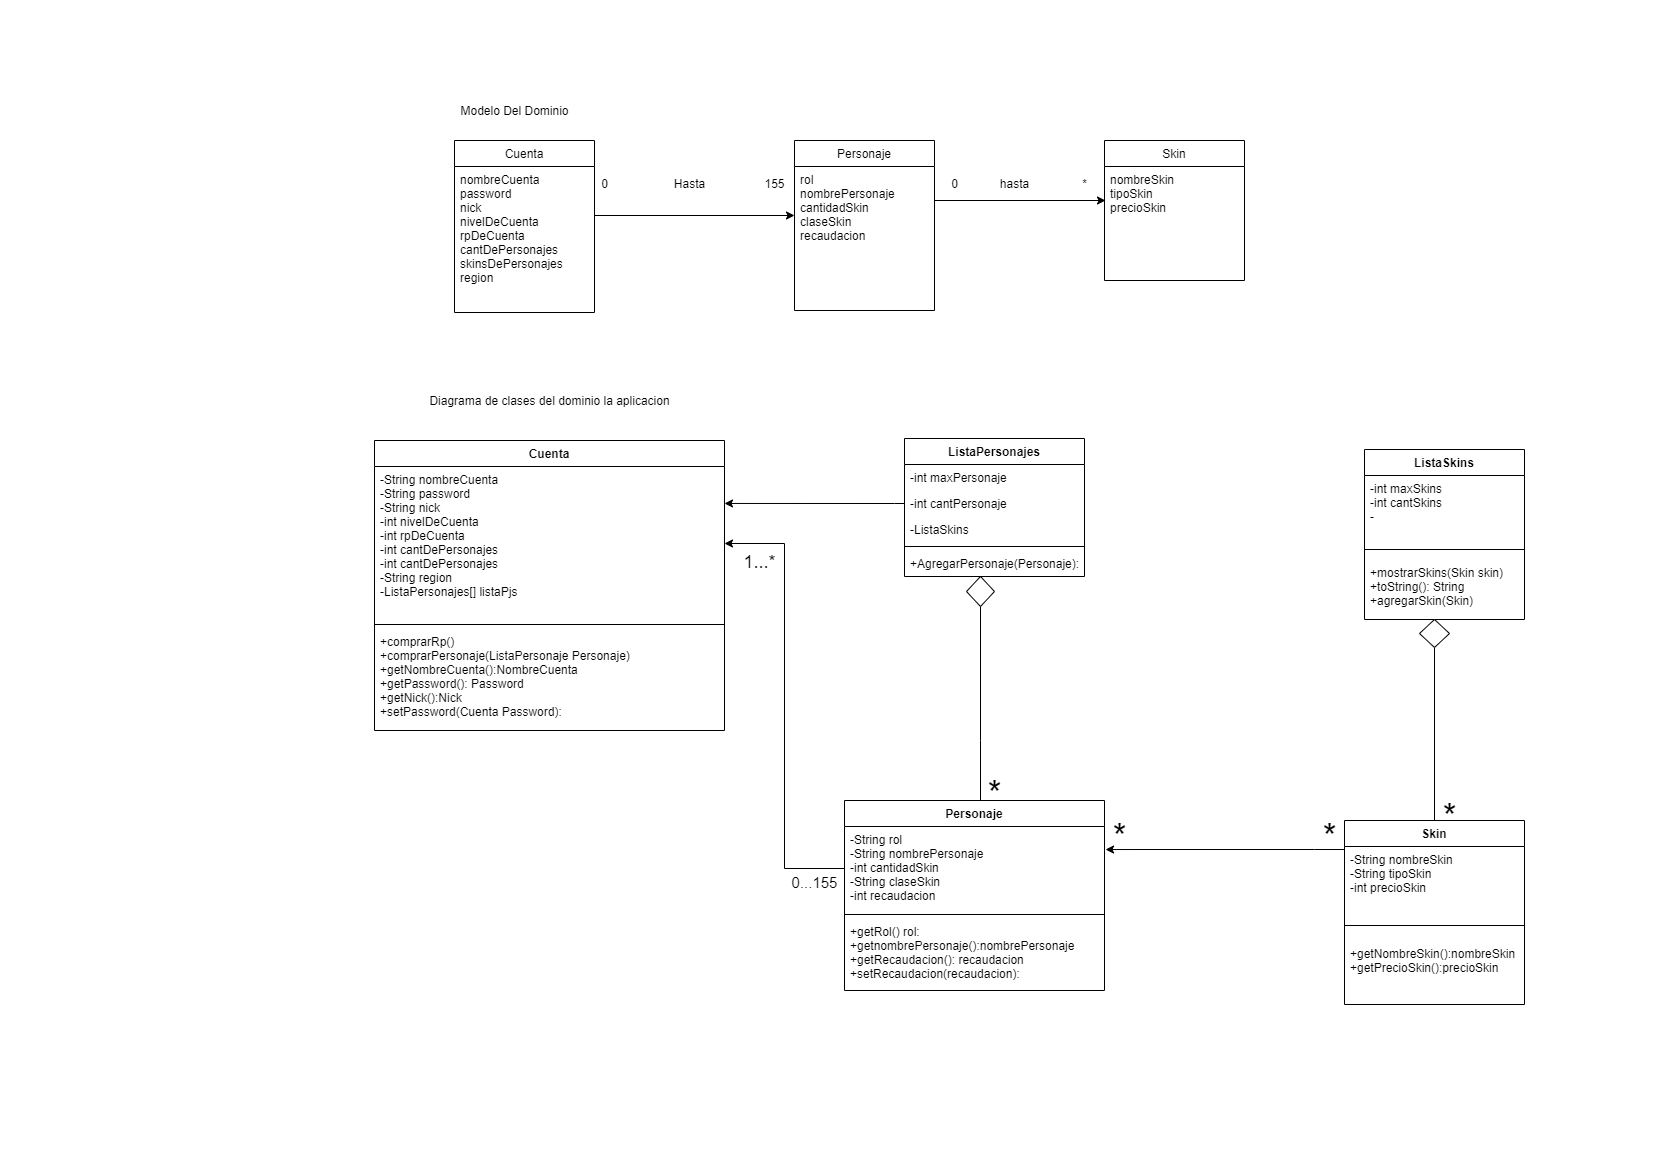

The diagram above was exported from draw.io. Its source (the exported page's mxGraphModel, read from the mxfile embedded in the PNG):
<mxGraphModel dx="2932" dy="579" grid="1" gridSize="10" guides="1" tooltips="1" connect="1" arrows="1" fold="1" page="1" pageScale="1" pageWidth="827" pageHeight="1169" math="0" shadow="0">
  <root>
    <mxCell id="0" />
    <mxCell id="1" parent="0" />
    <mxCell id="Ty1GKKvkiYD7IhjpbpRD-15" value="0" style="text;html=1;align=center;verticalAlign=middle;resizable=0;points=[];autosize=1;strokeColor=none;fillColor=none;" parent="1" vertex="1">
      <mxGeometry x="-1060" y="172.5" width="20" height="20" as="geometry" />
    </mxCell>
    <mxCell id="Ty1GKKvkiYD7IhjpbpRD-17" style="edgeStyle=orthogonalEdgeStyle;rounded=0;orthogonalLoop=1;jettySize=auto;html=1;" parent="1" edge="1">
      <mxGeometry relative="1" as="geometry">
        <mxPoint x="-860" y="215" as="targetPoint" />
        <mxPoint x="-1060" y="215" as="sourcePoint" />
      </mxGeometry>
    </mxCell>
    <mxCell id="Ty1GKKvkiYD7IhjpbpRD-18" value="Hasta" style="text;html=1;align=center;verticalAlign=middle;resizable=0;points=[];autosize=1;strokeColor=none;fillColor=none;" parent="1" vertex="1">
      <mxGeometry x="-990" y="172.5" width="50" height="20" as="geometry" />
    </mxCell>
    <mxCell id="Ty1GKKvkiYD7IhjpbpRD-19" value="155" style="text;html=1;align=center;verticalAlign=middle;resizable=0;points=[];autosize=1;strokeColor=none;fillColor=none;" parent="1" vertex="1">
      <mxGeometry x="-900" y="172.5" width="40" height="20" as="geometry" />
    </mxCell>
    <mxCell id="Ty1GKKvkiYD7IhjpbpRD-21" value="0" style="text;html=1;align=center;verticalAlign=middle;resizable=0;points=[];autosize=1;strokeColor=none;fillColor=none;" parent="1" vertex="1">
      <mxGeometry x="-710" y="172.5" width="20" height="20" as="geometry" />
    </mxCell>
    <mxCell id="Ty1GKKvkiYD7IhjpbpRD-22" value="hasta" style="text;html=1;align=center;verticalAlign=middle;resizable=0;points=[];autosize=1;strokeColor=none;fillColor=none;" parent="1" vertex="1">
      <mxGeometry x="-660" y="172.5" width="40" height="20" as="geometry" />
    </mxCell>
    <mxCell id="Ty1GKKvkiYD7IhjpbpRD-23" value="*" style="text;html=1;align=center;verticalAlign=middle;resizable=0;points=[];autosize=1;strokeColor=none;fillColor=none;" parent="1" vertex="1">
      <mxGeometry x="-580" y="172.5" width="20" height="20" as="geometry" />
    </mxCell>
    <mxCell id="Ty1GKKvkiYD7IhjpbpRD-9" value="&lt;p style=&quot;text-align: left&quot;&gt;&lt;br&gt;&lt;/p&gt;" style="text;html=1;align=center;verticalAlign=middle;resizable=0;points=[];autosize=1;strokeColor=none;fillColor=none;" parent="1" vertex="1">
      <mxGeometry x="-860" y="300" width="160" height="40" as="geometry" />
    </mxCell>
    <mxCell id="5BuN2yYyZx0eyRDv2-LU-9" value="Modelo Del Dominio" style="text;html=1;align=center;verticalAlign=middle;resizable=0;points=[];autosize=1;strokeColor=none;fillColor=none;" parent="1" vertex="1">
      <mxGeometry x="-1200" y="100" width="120" height="20" as="geometry" />
    </mxCell>
    <mxCell id="5BuN2yYyZx0eyRDv2-LU-10" value="Diagrama de clases del dominio la aplicacion" style="text;html=1;align=center;verticalAlign=middle;resizable=0;points=[];autosize=1;strokeColor=none;fillColor=none;" parent="1" vertex="1">
      <mxGeometry x="-1235" y="390" width="260" height="20" as="geometry" />
    </mxCell>
    <mxCell id="5BuN2yYyZx0eyRDv2-LU-31" value="Cuenta" style="swimlane;fontStyle=1;align=center;verticalAlign=top;childLayout=stackLayout;horizontal=1;startSize=26;horizontalStack=0;resizeParent=1;resizeParentMax=0;resizeLast=0;collapsible=1;marginBottom=0;" parent="1" vertex="1">
      <mxGeometry x="-1280" y="440" width="350" height="290" as="geometry" />
    </mxCell>
    <mxCell id="5BuN2yYyZx0eyRDv2-LU-32" value="-String nombreCuenta&#10;-String password&#10;-String nick&#10;-int nivelDeCuenta&#10;-int rpDeCuenta&#10;-int cantDePersonajes&#10;-int cantDePersonajes&#10;-String region&#10;-ListaPersonajes[] listaPjs&#10;" style="text;strokeColor=none;fillColor=none;align=left;verticalAlign=top;spacingLeft=4;spacingRight=4;overflow=hidden;rotatable=0;points=[[0,0.5],[1,0.5]];portConstraint=eastwest;" parent="5BuN2yYyZx0eyRDv2-LU-31" vertex="1">
      <mxGeometry y="26" width="350" height="154" as="geometry" />
    </mxCell>
    <mxCell id="5BuN2yYyZx0eyRDv2-LU-33" value="" style="line;strokeWidth=1;fillColor=none;align=left;verticalAlign=middle;spacingTop=-1;spacingLeft=3;spacingRight=3;rotatable=0;labelPosition=right;points=[];portConstraint=eastwest;" parent="5BuN2yYyZx0eyRDv2-LU-31" vertex="1">
      <mxGeometry y="180" width="350" height="8" as="geometry" />
    </mxCell>
    <mxCell id="5BuN2yYyZx0eyRDv2-LU-34" value="+comprarRp()&#10;+comprarPersonaje(ListaPersonaje Personaje)&#10;+getNombreCuenta():NombreCuenta&#10;+getPassword(): Password&#10;+getNick():Nick&#10;+setPassword(Cuenta Password):" style="text;strokeColor=none;fillColor=none;align=left;verticalAlign=top;spacingLeft=4;spacingRight=4;overflow=hidden;rotatable=0;points=[[0,0.5],[1,0.5]];portConstraint=eastwest;" parent="5BuN2yYyZx0eyRDv2-LU-31" vertex="1">
      <mxGeometry y="188" width="350" height="102" as="geometry" />
    </mxCell>
    <mxCell id="5BuN2yYyZx0eyRDv2-LU-35" value="Personaje" style="swimlane;fontStyle=0;childLayout=stackLayout;horizontal=1;startSize=26;fillColor=none;horizontalStack=0;resizeParent=1;resizeParentMax=0;resizeLast=0;collapsible=1;marginBottom=0;align=center;" parent="1" vertex="1">
      <mxGeometry x="-860" y="140" width="140" height="170" as="geometry" />
    </mxCell>
    <mxCell id="5BuN2yYyZx0eyRDv2-LU-36" value="rol&#10;nombrePersonaje&#10;cantidadSkin&#10;claseSkin&#10;recaudacion&#10;" style="text;strokeColor=none;fillColor=none;align=left;verticalAlign=top;spacingLeft=4;spacingRight=4;overflow=hidden;rotatable=0;points=[[0,0.5],[1,0.5]];portConstraint=eastwest;" parent="5BuN2yYyZx0eyRDv2-LU-35" vertex="1">
      <mxGeometry y="26" width="140" height="144" as="geometry" />
    </mxCell>
    <mxCell id="5BuN2yYyZx0eyRDv2-LU-39" value="Skin" style="swimlane;fontStyle=0;childLayout=stackLayout;horizontal=1;startSize=26;fillColor=none;horizontalStack=0;resizeParent=1;resizeParentMax=0;resizeLast=0;collapsible=1;marginBottom=0;align=center;" parent="1" vertex="1">
      <mxGeometry x="-550" y="140" width="140" height="140" as="geometry" />
    </mxCell>
    <mxCell id="5BuN2yYyZx0eyRDv2-LU-40" value="nombreSkin&#10;tipoSkin&#10;precioSkin" style="text;strokeColor=none;fillColor=none;align=left;verticalAlign=top;spacingLeft=4;spacingRight=4;overflow=hidden;rotatable=0;points=[[0,0.5],[1,0.5]];portConstraint=eastwest;" parent="5BuN2yYyZx0eyRDv2-LU-39" vertex="1">
      <mxGeometry y="26" width="140" height="114" as="geometry" />
    </mxCell>
    <mxCell id="5BuN2yYyZx0eyRDv2-LU-43" value="Cuenta" style="swimlane;fontStyle=0;childLayout=stackLayout;horizontal=1;startSize=26;fillColor=none;horizontalStack=0;resizeParent=1;resizeParentMax=0;resizeLast=0;collapsible=1;marginBottom=0;align=center;" parent="1" vertex="1">
      <mxGeometry x="-1200" y="140" width="140" height="172" as="geometry" />
    </mxCell>
    <mxCell id="5BuN2yYyZx0eyRDv2-LU-44" value="nombreCuenta&#10;password&#10;nick&#10;nivelDeCuenta&#10;rpDeCuenta&#10;cantDePersonajes&#10;skinsDePersonajes&#10;region" style="text;strokeColor=none;fillColor=none;align=left;verticalAlign=top;spacingLeft=4;spacingRight=4;overflow=hidden;rotatable=0;points=[[0,0.5],[1,0.5]];portConstraint=eastwest;" parent="5BuN2yYyZx0eyRDv2-LU-43" vertex="1">
      <mxGeometry y="26" width="140" height="146" as="geometry" />
    </mxCell>
    <mxCell id="5BuN2yYyZx0eyRDv2-LU-50" style="edgeStyle=orthogonalEdgeStyle;rounded=0;orthogonalLoop=1;jettySize=auto;html=1;" parent="1" source="5BuN2yYyZx0eyRDv2-LU-36" edge="1">
      <mxGeometry relative="1" as="geometry">
        <mxPoint x="-549" y="200" as="targetPoint" />
        <Array as="points">
          <mxPoint x="-549" y="200" />
        </Array>
      </mxGeometry>
    </mxCell>
    <mxCell id="5BuN2yYyZx0eyRDv2-LU-59" value="Personaje" style="swimlane;fontStyle=1;align=center;verticalAlign=top;childLayout=stackLayout;horizontal=1;startSize=26;horizontalStack=0;resizeParent=1;resizeParentMax=0;resizeLast=0;collapsible=1;marginBottom=0;" parent="1" vertex="1">
      <mxGeometry x="-810" y="800" width="260" height="190" as="geometry" />
    </mxCell>
    <mxCell id="5BuN2yYyZx0eyRDv2-LU-60" value="-String rol&#10;-String nombrePersonaje&#10;-int cantidadSkin&#10;-String claseSkin&#10;-int recaudacion" style="text;strokeColor=none;fillColor=none;align=left;verticalAlign=top;spacingLeft=4;spacingRight=4;overflow=hidden;rotatable=0;points=[[0,0.5],[1,0.5]];portConstraint=eastwest;" parent="5BuN2yYyZx0eyRDv2-LU-59" vertex="1">
      <mxGeometry y="26" width="260" height="84" as="geometry" />
    </mxCell>
    <mxCell id="5BuN2yYyZx0eyRDv2-LU-61" value="" style="line;strokeWidth=1;fillColor=none;align=left;verticalAlign=middle;spacingTop=-1;spacingLeft=3;spacingRight=3;rotatable=0;labelPosition=right;points=[];portConstraint=eastwest;" parent="5BuN2yYyZx0eyRDv2-LU-59" vertex="1">
      <mxGeometry y="110" width="260" height="8" as="geometry" />
    </mxCell>
    <mxCell id="5BuN2yYyZx0eyRDv2-LU-62" value="+getRol() rol:&#10;+getnombrePersonaje():nombrePersonaje&#10;+getRecaudacion(): recaudacion&#10;+setRecaudacion(recaudacion):&#10;" style="text;strokeColor=none;fillColor=none;align=left;verticalAlign=top;spacingLeft=4;spacingRight=4;overflow=hidden;rotatable=0;points=[[0,0.5],[1,0.5]];portConstraint=eastwest;" parent="5BuN2yYyZx0eyRDv2-LU-59" vertex="1">
      <mxGeometry y="118" width="260" height="72" as="geometry" />
    </mxCell>
    <mxCell id="5BuN2yYyZx0eyRDv2-LU-63" value="ListaSkins" style="swimlane;fontStyle=1;align=center;verticalAlign=top;childLayout=stackLayout;horizontal=1;startSize=26;horizontalStack=0;resizeParent=1;resizeParentMax=0;resizeLast=0;collapsible=1;marginBottom=0;" parent="1" vertex="1">
      <mxGeometry x="-290" y="449" width="160" height="170" as="geometry" />
    </mxCell>
    <mxCell id="yry5iTC3jDg_aSpTWV-7-31" value="-int maxSkins&#10;-int cantSkins&#10;-&#10;" style="text;strokeColor=none;fillColor=none;align=left;verticalAlign=top;spacingLeft=4;spacingRight=4;overflow=hidden;rotatable=0;points=[[0,0.5],[1,0.5]];portConstraint=eastwest;" parent="5BuN2yYyZx0eyRDv2-LU-63" vertex="1">
      <mxGeometry y="26" width="160" height="64" as="geometry" />
    </mxCell>
    <mxCell id="5BuN2yYyZx0eyRDv2-LU-65" value="" style="line;strokeWidth=1;fillColor=none;align=left;verticalAlign=middle;spacingTop=-1;spacingLeft=3;spacingRight=3;rotatable=0;labelPosition=right;points=[];portConstraint=eastwest;" parent="5BuN2yYyZx0eyRDv2-LU-63" vertex="1">
      <mxGeometry y="90" width="160" height="20" as="geometry" />
    </mxCell>
    <mxCell id="5BuN2yYyZx0eyRDv2-LU-66" value="+mostrarSkins(Skin skin)&#10;+toString(): String&#10;+agregarSkin(Skin)" style="text;strokeColor=none;fillColor=none;align=left;verticalAlign=top;spacingLeft=4;spacingRight=4;overflow=hidden;rotatable=0;points=[[0,0.5],[1,0.5]];portConstraint=eastwest;" parent="5BuN2yYyZx0eyRDv2-LU-63" vertex="1">
      <mxGeometry y="110" width="160" height="60" as="geometry" />
    </mxCell>
    <mxCell id="5BuN2yYyZx0eyRDv2-LU-67" value="Skin" style="swimlane;fontStyle=1;align=center;verticalAlign=top;childLayout=stackLayout;horizontal=1;startSize=26;horizontalStack=0;resizeParent=1;resizeParentMax=0;resizeLast=0;collapsible=1;marginBottom=0;" parent="1" vertex="1">
      <mxGeometry x="-310" y="820" width="180" height="184" as="geometry" />
    </mxCell>
    <mxCell id="5BuN2yYyZx0eyRDv2-LU-68" value="-String nombreSkin&#10;-String tipoSkin&#10;-int precioSkin" style="text;strokeColor=none;fillColor=none;align=left;verticalAlign=top;spacingLeft=4;spacingRight=4;overflow=hidden;rotatable=0;points=[[0,0.5],[1,0.5]];portConstraint=eastwest;" parent="5BuN2yYyZx0eyRDv2-LU-67" vertex="1">
      <mxGeometry y="26" width="180" height="64" as="geometry" />
    </mxCell>
    <mxCell id="5BuN2yYyZx0eyRDv2-LU-69" value="" style="line;strokeWidth=1;fillColor=none;align=left;verticalAlign=middle;spacingTop=-1;spacingLeft=3;spacingRight=3;rotatable=0;labelPosition=right;points=[];portConstraint=eastwest;" parent="5BuN2yYyZx0eyRDv2-LU-67" vertex="1">
      <mxGeometry y="90" width="180" height="30" as="geometry" />
    </mxCell>
    <mxCell id="yry5iTC3jDg_aSpTWV-7-56" value="+getNombreSkin():nombreSkin&#10;+getPrecioSkin():precioSkin&#10;" style="text;strokeColor=none;fillColor=none;align=left;verticalAlign=top;spacingLeft=4;spacingRight=4;overflow=hidden;rotatable=0;points=[[0,0.5],[1,0.5]];portConstraint=eastwest;" parent="5BuN2yYyZx0eyRDv2-LU-67" vertex="1">
      <mxGeometry y="120" width="180" height="64" as="geometry" />
    </mxCell>
    <mxCell id="5BuN2yYyZx0eyRDv2-LU-76" style="edgeStyle=orthogonalEdgeStyle;rounded=0;orthogonalLoop=1;jettySize=auto;html=1;entryX=0.5;entryY=0;entryDx=0;entryDy=0;endArrow=none;endFill=0;" parent="1" source="5BuN2yYyZx0eyRDv2-LU-71" target="5BuN2yYyZx0eyRDv2-LU-67" edge="1">
      <mxGeometry relative="1" as="geometry" />
    </mxCell>
    <mxCell id="5BuN2yYyZx0eyRDv2-LU-71" value="" style="rhombus;whiteSpace=wrap;html=1;align=center;" parent="1" vertex="1">
      <mxGeometry x="-235" y="619" width="30" height="28" as="geometry" />
    </mxCell>
    <mxCell id="yry5iTC3jDg_aSpTWV-7-48" style="edgeStyle=orthogonalEdgeStyle;rounded=0;orthogonalLoop=1;jettySize=auto;html=1;fontSize=20;endArrow=none;endFill=0;" parent="1" source="5BuN2yYyZx0eyRDv2-LU-72" target="5BuN2yYyZx0eyRDv2-LU-59" edge="1">
      <mxGeometry relative="1" as="geometry">
        <Array as="points">
          <mxPoint x="-674" y="740" />
          <mxPoint x="-674" y="740" />
        </Array>
      </mxGeometry>
    </mxCell>
    <mxCell id="5BuN2yYyZx0eyRDv2-LU-72" value="" style="rhombus;whiteSpace=wrap;html=1;align=center;direction=south;" parent="1" vertex="1">
      <mxGeometry x="-688" y="576" width="28" height="30" as="geometry" />
    </mxCell>
    <mxCell id="yry5iTC3jDg_aSpTWV-7-8" style="edgeStyle=orthogonalEdgeStyle;rounded=0;orthogonalLoop=1;jettySize=auto;html=1;entryX=1;entryY=0.24;entryDx=0;entryDy=0;entryPerimeter=0;exitX=0;exitY=0.5;exitDx=0;exitDy=0;" parent="1" source="yry5iTC3jDg_aSpTWV-7-29" target="5BuN2yYyZx0eyRDv2-LU-32" edge="1">
      <mxGeometry relative="1" as="geometry">
        <mxPoint x="-770" y="403" as="sourcePoint" />
        <Array as="points">
          <mxPoint x="-760" y="503" />
        </Array>
      </mxGeometry>
    </mxCell>
    <mxCell id="yry5iTC3jDg_aSpTWV-7-25" value="ListaPersonajes" style="swimlane;fontStyle=1;align=center;verticalAlign=top;childLayout=stackLayout;horizontal=1;startSize=26;horizontalStack=0;resizeParent=1;resizeParentMax=0;resizeLast=0;collapsible=1;marginBottom=0;" parent="1" vertex="1">
      <mxGeometry x="-750" y="438" width="180" height="138" as="geometry" />
    </mxCell>
    <mxCell id="yry5iTC3jDg_aSpTWV-7-26" value="-int maxPersonaje&#10;" style="text;strokeColor=none;fillColor=none;align=left;verticalAlign=top;spacingLeft=4;spacingRight=4;overflow=hidden;rotatable=0;points=[[0,0.5],[1,0.5]];portConstraint=eastwest;" parent="yry5iTC3jDg_aSpTWV-7-25" vertex="1">
      <mxGeometry y="26" width="180" height="26" as="geometry" />
    </mxCell>
    <mxCell id="yry5iTC3jDg_aSpTWV-7-29" value="-int cantPersonaje" style="text;strokeColor=none;fillColor=none;align=left;verticalAlign=top;spacingLeft=4;spacingRight=4;overflow=hidden;rotatable=0;points=[[0,0.5],[1,0.5]];portConstraint=eastwest;" parent="yry5iTC3jDg_aSpTWV-7-25" vertex="1">
      <mxGeometry y="52" width="180" height="26" as="geometry" />
    </mxCell>
    <mxCell id="yry5iTC3jDg_aSpTWV-7-30" value="-ListaSkins" style="text;strokeColor=none;fillColor=none;align=left;verticalAlign=top;spacingLeft=4;spacingRight=4;overflow=hidden;rotatable=0;points=[[0,0.5],[1,0.5]];portConstraint=eastwest;" parent="yry5iTC3jDg_aSpTWV-7-25" vertex="1">
      <mxGeometry y="78" width="180" height="26" as="geometry" />
    </mxCell>
    <mxCell id="yry5iTC3jDg_aSpTWV-7-27" value="" style="line;strokeWidth=1;fillColor=none;align=left;verticalAlign=middle;spacingTop=-1;spacingLeft=3;spacingRight=3;rotatable=0;labelPosition=right;points=[];portConstraint=eastwest;" parent="yry5iTC3jDg_aSpTWV-7-25" vertex="1">
      <mxGeometry y="104" width="180" height="8" as="geometry" />
    </mxCell>
    <mxCell id="yry5iTC3jDg_aSpTWV-7-28" value="+AgregarPersonaje(Personaje):" style="text;strokeColor=none;fillColor=none;align=left;verticalAlign=top;spacingLeft=4;spacingRight=4;overflow=hidden;rotatable=0;points=[[0,0.5],[1,0.5]];portConstraint=eastwest;" parent="yry5iTC3jDg_aSpTWV-7-25" vertex="1">
      <mxGeometry y="112" width="180" height="26" as="geometry" />
    </mxCell>
    <mxCell id="yry5iTC3jDg_aSpTWV-7-42" value="&lt;font style=&quot;font-size: 35px&quot;&gt;*&lt;/font&gt;" style="text;html=1;align=center;verticalAlign=middle;resizable=0;points=[];autosize=1;strokeColor=none;fillColor=none;fontSize=40;" parent="1" vertex="1">
      <mxGeometry x="-675" y="760" width="30" height="60" as="geometry" />
    </mxCell>
    <mxCell id="yry5iTC3jDg_aSpTWV-7-43" value="*" style="text;html=1;align=center;verticalAlign=middle;resizable=0;points=[];autosize=1;strokeColor=none;fillColor=none;fontSize=35;" parent="1" vertex="1">
      <mxGeometry x="-340" y="810" width="30" height="50" as="geometry" />
    </mxCell>
    <mxCell id="yry5iTC3jDg_aSpTWV-7-45" style="edgeStyle=orthogonalEdgeStyle;rounded=0;orthogonalLoop=1;jettySize=auto;html=1;fontSize=35;" parent="1" source="5BuN2yYyZx0eyRDv2-LU-60" target="5BuN2yYyZx0eyRDv2-LU-32" edge="1">
      <mxGeometry relative="1" as="geometry" />
    </mxCell>
    <mxCell id="yry5iTC3jDg_aSpTWV-7-46" value="&lt;font style=&quot;font-size: 15px&quot;&gt;0...155&lt;/font&gt;" style="text;html=1;align=center;verticalAlign=middle;resizable=0;points=[];autosize=1;strokeColor=none;fillColor=none;fontSize=35;" parent="1" vertex="1">
      <mxGeometry x="-870" y="850" width="60" height="50" as="geometry" />
    </mxCell>
    <mxCell id="yry5iTC3jDg_aSpTWV-7-47" value="&lt;font style=&quot;font-size: 18px&quot;&gt;1...*&lt;/font&gt;" style="text;html=1;align=center;verticalAlign=middle;resizable=0;points=[];autosize=1;strokeColor=none;fillColor=none;fontSize=36;" parent="1" vertex="1">
      <mxGeometry x="-920" y="525" width="50" height="60" as="geometry" />
    </mxCell>
    <mxCell id="yry5iTC3jDg_aSpTWV-7-49" style="edgeStyle=orthogonalEdgeStyle;rounded=0;orthogonalLoop=1;jettySize=auto;html=1;entryX=1.004;entryY=0.274;entryDx=0;entryDy=0;entryPerimeter=0;fontSize=20;" parent="1" source="5BuN2yYyZx0eyRDv2-LU-68" target="5BuN2yYyZx0eyRDv2-LU-60" edge="1">
      <mxGeometry relative="1" as="geometry">
        <Array as="points">
          <mxPoint x="-340" y="849" />
          <mxPoint x="-340" y="849" />
        </Array>
      </mxGeometry>
    </mxCell>
    <mxCell id="yry5iTC3jDg_aSpTWV-7-60" value="*" style="text;html=1;align=center;verticalAlign=middle;resizable=0;points=[];autosize=1;strokeColor=none;fillColor=none;fontSize=35;" parent="1" vertex="1">
      <mxGeometry x="-550" y="810" width="30" height="50" as="geometry" />
    </mxCell>
    <mxCell id="yry5iTC3jDg_aSpTWV-7-62" value="*" style="text;html=1;align=center;verticalAlign=middle;resizable=0;points=[];autosize=1;strokeColor=none;fillColor=none;fontSize=35;" parent="1" vertex="1">
      <mxGeometry x="-220" y="790" width="30" height="50" as="geometry" />
    </mxCell>
  </root>
</mxGraphModel>